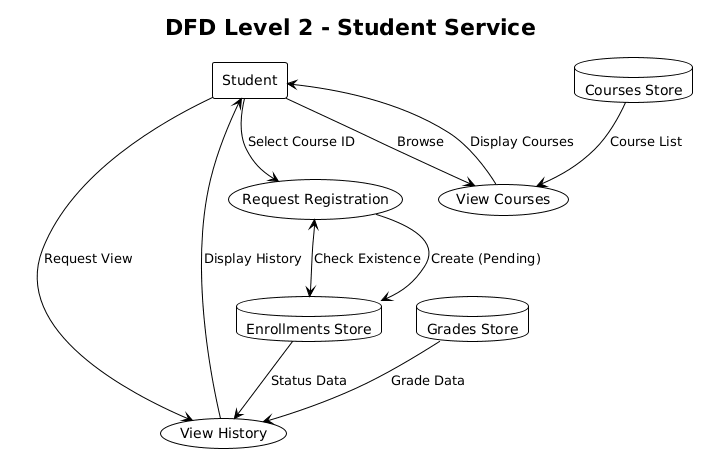

The diagram above was rendered by PlantUML. Its source (embedded in the PNG):
@startuml
title DFD Level 2 - Student Service

!theme plain
rectangle "Student" as Student

(Request Registration) as P3_1
(View History) as P3_2
(View Courses) as P3_3

database "Courses Store" as D2
database "Enrollments Store" as D3
database "Grades Store" as D4

' Registration
Student --> P3_1 : Select Course ID
P3_1 <--> D3 : Check Existence
P3_1 --> D3 : Create (Pending)

' History
Student --> P3_2 : Request View
D4 --> P3_2 : Grade Data
D3 --> P3_2 : Status Data
P3_2 --> Student : Display History

' View Courses
Student --> P3_3 : Browse
D2 --> P3_3 : Course List
P3_3 --> Student : Display Courses
@enduml